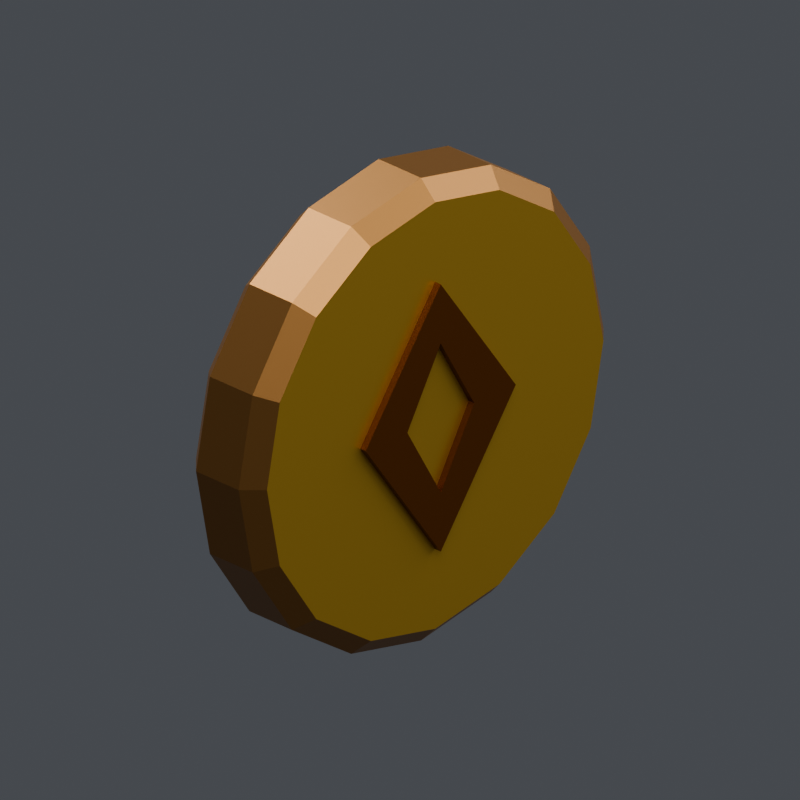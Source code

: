 # Source: coin.blend  (saved by Blender 4.5.91; exported with 4.5.12 LTS)
import bpy
from mathutils import Matrix  # noqa: F401  (used for matrix-valued properties, if any)

bpy.ops.wm.read_factory_settings(use_empty=True)
scene = bpy.context.scene
scene.name = 'Scene'

# ---- collections
col_editableasset = bpy.data.collections.new('EditableAsset'); scene.collection.children.link(col_editableasset)

# ---- materials (node trees are filled in below, after node groups)
mat_gold_a77a48 = bpy.data.materials.new('gold_A77A48')
mat_gold_a77a48.diffuse_color = (0.3864, 0.1946, 0.0648, 1.0)
mat_gold_d6af4c = bpy.data.materials.new('gold_D6AF4C')
mat_gold_d6af4c.diffuse_color = (0.6724, 0.4287, 0.07227, 1.0)
mat_gold_845023 = bpy.data.materials.new('gold_845023')
mat_gold_845023.diffuse_color = (0.2307, 0.08022, 0.01681, 1.0)

# ---- material node trees
mat_gold_a77a48.use_nodes = True; mat_gold_a77a48.node_tree.nodes.clear()
_N = mat_gold_a77a48.node_tree.nodes; _L = mat_gold_a77a48.node_tree.links
n0 = _N.new('ShaderNodeBsdfPrincipled'); n0.name = 'Principled BSDF'; n0.location = (-200, 100)
n0.inputs[0].default_value = (0.3864, 0.1946, 0.0648, 1.0)
n0.inputs[1].default_value = 0.8
n0.inputs[2].default_value = 0.38
n1 = _N.new('ShaderNodeOutputMaterial'); n1.name = 'Material Output'; n1.location = (200, 100)
_L.new(n0.outputs[0], n1.inputs[0])
n1.is_active_output = True
mat_gold_d6af4c.use_nodes = True; mat_gold_d6af4c.node_tree.nodes.clear()
_N = mat_gold_d6af4c.node_tree.nodes; _L = mat_gold_d6af4c.node_tree.links
n0 = _N.new('ShaderNodeBsdfPrincipled'); n0.name = 'Principled BSDF'; n0.location = (-200, 100)
n0.inputs[0].default_value = (0.6724, 0.4287, 0.07227, 1.0)
n0.inputs[1].default_value = 0.8
n0.inputs[2].default_value = 0.38
n1 = _N.new('ShaderNodeOutputMaterial'); n1.name = 'Material Output'; n1.location = (200, 100)
_L.new(n0.outputs[0], n1.inputs[0])
n1.is_active_output = True
mat_gold_845023.use_nodes = True; mat_gold_845023.node_tree.nodes.clear()
_N = mat_gold_845023.node_tree.nodes; _L = mat_gold_845023.node_tree.links
n0 = _N.new('ShaderNodeBsdfPrincipled'); n0.name = 'Principled BSDF'; n0.location = (-200, 100)
n0.inputs[0].default_value = (0.2307, 0.08022, 0.01681, 1.0)
n0.inputs[1].default_value = 0.8
n0.inputs[2].default_value = 0.38
n1 = _N.new('ShaderNodeOutputMaterial'); n1.name = 'Material Output'; n1.location = (200, 100)
_L.new(n0.outputs[0], n1.inputs[0])
n1.is_active_output = True

# ---- world
world_neutralworld = bpy.data.worlds.new('NeutralWorld'); scene.world = world_neutralworld
world_neutralworld.use_nodes = True; world_neutralworld.node_tree.nodes.clear()
_N = world_neutralworld.node_tree.nodes; _L = world_neutralworld.node_tree.links
n0 = _N.new('ShaderNodeBackground'); n0.name = 'Background'; n0.location = (-200, 100)
n0.inputs[0].default_value = (0.16, 0.17, 0.19, 1.0)
n0.inputs[1].default_value = 0.5
n1 = _N.new('ShaderNodeOutputWorld'); n1.name = 'World Output'; n1.location = (200, 100)
_L.new(n0.outputs[0], n1.inputs[0])
n1.is_active_output = True

# ---- cameras
cam_reviewcamera = bpy.data.cameras.new('ReviewCamera')
cam_reviewcamera.type = 'ORTHO'
cam_reviewcamera.ortho_scale = 0.558

# ---- lights
light_key = bpy.data.lights.new('Key', 'AREA')
light_key.energy = 90.0
light_key.shape = 'DISK'
light_key.size = 3.0
light_fill = bpy.data.lights.new('Fill', 'AREA')
light_fill.energy = 50.0
light_fill.shape = 'DISK'
light_fill.size = 3.0
light_rim = bpy.data.lights.new('Rim', 'AREA')
light_rim.energy = 60.0
light_rim.shape = 'DISK'
light_rim.size = 2.0

# ---- meshes
me_beveled_edge = bpy.data.meshes.new('beveled_edge')
me_beveled_edge.from_pydata([(0.166, 0.035, 0.18), (0.1534, 0.035, 0.2435), (0.1174, 0.035, 0.2974), (0.06353, 0.035, 0.3334), (1.016e-17, 0.035, 0.346), (-0.06353, 0.035, 0.3334), (-0.1174, 0.035, 0.2974), (-0.1534, 0.035, 0.2435), (-0.166, 0.035, 0.18), (-0.1534, 0.035, 0.1165), (-0.1174, 0.035, 0.06262), (-0.06353, 0.035, 0.02664), (-3.049e-17, 0.035, 0.014), (0.06353, 0.035, 0.02664), (0.1174, 0.035, 0.06262), (0.1534, 0.035, 0.1165), (0.18, 0.021, 0.18), (0.1663, 0.021, 0.2489), (0.1273, 0.021, 0.3073), (0.06888, 0.021, 0.3463), (1.102e-17, 0.021, 0.36), (-0.06888, 0.021, 0.3463), (-0.1273, 0.021, 0.3073), (-0.1663, 0.021, 0.2489), (-0.18, 0.021, 0.18), (-0.1663, 0.021, 0.1111), (-0.1273, 0.021, 0.05272), (-0.06888, 0.021, 0.0137), (-3.307e-17, 0.021, 0.0), (0.06888, 0.021, 0.0137), (0.1273, 0.021, 0.05272), (0.1663, 0.021, 0.1111), (0.18, -0.021, 0.18), (0.1663, -0.021, 0.2489), (0.1273, -0.021, 0.3073), (0.06888, -0.021, 0.3463), (1.102e-17, -0.021, 0.36), (-0.06888, -0.021, 0.3463), (-0.1273, -0.021, 0.3073), (-0.1663, -0.021, 0.2489), (-0.18, -0.021, 0.18), (-0.1663, -0.021, 0.1111), (-0.1273, -0.021, 0.05272), (-0.06888, -0.021, 0.0137), (-3.307e-17, -0.021, 0.0), (0.06888, -0.021, 0.0137), (0.1273, -0.021, 0.05272), (0.1663, -0.021, 0.1111), (0.166, -0.035, 0.18), (0.1534, -0.035, 0.2435), (0.1174, -0.035, 0.2974), (0.06353, -0.035, 0.3334), (1.016e-17, -0.035, 0.346), (-0.06353, -0.035, 0.3334), (-0.1174, -0.035, 0.2974), (-0.1534, -0.035, 0.2435), (-0.166, -0.035, 0.18), (-0.1534, -0.035, 0.1165), (-0.1174, -0.035, 0.06262), (-0.06353, -0.035, 0.02664), (-3.049e-17, -0.035, 0.014), (0.06353, -0.035, 0.02664), (0.1174, -0.035, 0.06262), (0.1534, -0.035, 0.1165)], [], [(0, 1, 17), (0, 17, 16), (1, 2, 18), (1, 18, 17), (2, 3, 19), (2, 19, 18), (3, 4, 20), (3, 20, 19), (4, 5, 21), (4, 21, 20), (5, 6, 22), (5, 22, 21), (6, 7, 23), (6, 23, 22), (7, 8, 24), (7, 24, 23), (8, 9, 25), (8, 25, 24), (9, 10, 26), (9, 26, 25), (10, 11, 27), (10, 27, 26), (11, 12, 28), (11, 28, 27), (12, 13, 29), (12, 29, 28), (13, 14, 30), (13, 30, 29), (14, 15, 31), (14, 31, 30), (15, 0, 16), (15, 16, 31), (16, 17, 33), (16, 33, 32), (17, 18, 34), (17, 34, 33), (18, 19, 35), (18, 35, 34), (19, 20, 36), (19, 36, 35), (20, 21, 37), (20, 37, 36), (21, 22, 38), (21, 38, 37), (22, 23, 39), (22, 39, 38), (23, 24, 40), (23, 40, 39), (24, 25, 41), (24, 41, 40), (25, 26, 42), (25, 42, 41), (26, 27, 43), (26, 43, 42), (27, 28, 44), (27, 44, 43), (28, 29, 45), (28, 45, 44), (29, 30, 46), (29, 46, 45), (30, 31, 47), (30, 47, 46), (31, 16, 32), (31, 32, 47), (32, 33, 49), (32, 49, 48), (33, 34, 50), (33, 50, 49), (34, 35, 51), (34, 51, 50), (35, 36, 52), (35, 52, 51), (36, 37, 53), (36, 53, 52), (37, 38, 54), (37, 54, 53), (38, 39, 55), (38, 55, 54), (39, 40, 56), (39, 56, 55), (40, 41, 57), (40, 57, 56), (41, 42, 58), (41, 58, 57), (42, 43, 59), (42, 59, 58), (43, 44, 60), (43, 60, 59), (44, 45, 61), (44, 61, 60), (45, 46, 62), (45, 62, 61), (46, 47, 63), (46, 63, 62), (47, 32, 48), (47, 48, 63)])
me_beveled_edge.materials.append(mat_gold_a77a48)
me_beveled_edge.update()
me_face_front = bpy.data.meshes.new('face_front')
me_face_front.from_pydata([(0.166, 0.035, 0.18), (0.1534, 0.035, 0.2435), (0.1174, 0.035, 0.2974), (0.06353, 0.035, 0.3334), (1.016e-17, 0.035, 0.346), (-0.06353, 0.035, 0.3334), (-0.1174, 0.035, 0.2974), (-0.1534, 0.035, 0.2435), (-0.166, 0.035, 0.18), (-0.1534, 0.035, 0.1165), (-0.1174, 0.035, 0.06262), (-0.06353, 0.035, 0.02664), (-3.049e-17, 0.035, 0.014), (0.06353, 0.035, 0.02664), (0.1174, 0.035, 0.06262), (0.1534, 0.035, 0.1165), (0.0, 0.035, 0.18)], [], [(16, 1, 0), (16, 2, 1), (16, 3, 2), (16, 4, 3), (16, 5, 4), (16, 6, 5), (16, 7, 6), (16, 8, 7), (16, 9, 8), (16, 10, 9), (16, 11, 10), (16, 12, 11), (16, 13, 12), (16, 14, 13), (16, 15, 14), (16, 0, 15)])
me_face_front.materials.append(mat_gold_d6af4c)
me_face_front.update()
me_seal_front = bpy.data.meshes.new('seal_front')
me_seal_front.from_pydata([(0.0, 0.0348, 0.284), (0.074, 0.0348, 0.18), (0.0, 0.0348, 0.076), (-0.074, 0.0348, 0.18), (0.0, 0.0348, 0.238), (0.033, 0.0348, 0.18), (0.0, 0.0348, 0.122), (-0.033, 0.0348, 0.18), (0.0, 0.0405, 0.284), (0.074, 0.0405, 0.18), (0.0, 0.0405, 0.076), (-0.074, 0.0405, 0.18), (0.0, 0.0405, 0.238), (0.033, 0.0405, 0.18), (0.0, 0.0405, 0.122), (-0.033, 0.0405, 0.18)], [], [(5, 1, 0), (4, 5, 0), (9, 13, 8), (13, 12, 8), (1, 9, 0), (9, 8, 0), (13, 5, 4), (12, 13, 4), (6, 2, 1), (5, 6, 1), (10, 14, 9), (14, 13, 9), (2, 10, 1), (10, 9, 1), (14, 6, 5), (13, 14, 5), (7, 3, 2), (6, 7, 2), (11, 15, 10), (15, 14, 10), (3, 11, 2), (11, 10, 2), (15, 7, 6), (14, 15, 6), (4, 0, 3), (7, 4, 3), (8, 12, 11), (12, 15, 11), (0, 8, 3), (8, 11, 3), (12, 4, 7), (15, 12, 7)])
me_seal_front.materials.append(mat_gold_845023)
me_seal_front.update()
me_face_back = bpy.data.meshes.new('face_back')
me_face_back.from_pydata([(0.166, -0.035, 0.18), (0.1534, -0.035, 0.2435), (0.1174, -0.035, 0.2974), (0.06353, -0.035, 0.3334), (1.016e-17, -0.035, 0.346), (-0.06353, -0.035, 0.3334), (-0.1174, -0.035, 0.2974), (-0.1534, -0.035, 0.2435), (-0.166, -0.035, 0.18), (-0.1534, -0.035, 0.1165), (-0.1174, -0.035, 0.06262), (-0.06353, -0.035, 0.02664), (-3.049e-17, -0.035, 0.014), (0.06353, -0.035, 0.02664), (0.1174, -0.035, 0.06262), (0.1534, -0.035, 0.1165), (0.0, -0.035, 0.18)], [], [(16, 0, 1), (16, 1, 2), (16, 2, 3), (16, 3, 4), (16, 4, 5), (16, 5, 6), (16, 6, 7), (16, 7, 8), (16, 8, 9), (16, 9, 10), (16, 10, 11), (16, 11, 12), (16, 12, 13), (16, 13, 14), (16, 14, 15), (16, 15, 0)])
me_face_back.materials.append(mat_gold_d6af4c)
me_face_back.update()
me_seal_back = bpy.data.meshes.new('seal_back')
me_seal_back.from_pydata([(0.0, -0.0348, 0.284), (0.074, -0.0348, 0.18), (0.0, -0.0348, 0.076), (-0.074, -0.0348, 0.18), (0.0, -0.0348, 0.238), (0.033, -0.0348, 0.18), (0.0, -0.0348, 0.122), (-0.033, -0.0348, 0.18), (0.0, -0.0405, 0.284), (0.074, -0.0405, 0.18), (0.0, -0.0405, 0.076), (-0.074, -0.0405, 0.18), (0.0, -0.0405, 0.238), (0.033, -0.0405, 0.18), (0.0, -0.0405, 0.122), (-0.033, -0.0405, 0.18)], [], [(0, 1, 5), (0, 5, 4), (8, 13, 9), (8, 12, 13), (0, 9, 1), (0, 8, 9), (4, 5, 13), (4, 13, 12), (1, 2, 6), (1, 6, 5), (9, 14, 10), (9, 13, 14), (1, 10, 2), (1, 9, 10), (5, 6, 14), (5, 14, 13), (2, 3, 7), (2, 7, 6), (10, 15, 11), (10, 14, 15), (2, 11, 3), (2, 10, 11), (6, 7, 15), (6, 15, 14), (3, 0, 4), (3, 4, 7), (11, 12, 8), (11, 15, 12), (3, 8, 0), (3, 11, 8), (7, 4, 12), (7, 12, 15)])
me_seal_back.materials.append(mat_gold_845023)
me_seal_back.update()

# ---- objects
ob_reviewcamera = bpy.data.objects.new('ReviewCamera', cam_reviewcamera)
ob_key = bpy.data.objects.new('Key', light_key)
ob_fill = bpy.data.objects.new('Fill', light_fill)
ob_rim = bpy.data.objects.new('Rim', light_rim)
ob_trailwood_coin = bpy.data.objects.new('Trailwood_coin', None)
ob_00_beveled_edge = bpy.data.objects.new('00_beveled_edge', me_beveled_edge)
ob_01_face_front = bpy.data.objects.new('01_face_front', me_face_front)
ob_02_seal_front = bpy.data.objects.new('02_seal_front', me_seal_front)
ob_03_face_back = bpy.data.objects.new('03_face_back', me_face_back)
ob_04_seal_back = bpy.data.objects.new('04_seal_back', me_seal_back)

# ---- transforms, parenting, visibility, modifiers, constraints
ob_reviewcamera.location = (0.6844, 0.6844, 0.6591)
ob_reviewcamera.rotation_euler = (1.111, -7.78e-08, 2.356)
ob_key.location = (1.0, 2.0, 3.0)
ob_key.rotation_euler = (0.6653, -1.046e-07, 2.678)
ob_fill.location = (-2.0, 1.0, 1.5)
ob_fill.rotation_euler = (1.028, -1.602e-07, -2.034)
ob_rim.location = (0.0, -2.0, 2.0)
ob_rim.rotation_euler = (0.8243, -0.0, 0.0)
ob_trailwood_coin.location = (0.0, 0.0, 0.0)
ob_00_beveled_edge.parent = ob_trailwood_coin
ob_00_beveled_edge.location = (0.0, 0.0, 0.0)
ob_01_face_front.parent = ob_trailwood_coin
ob_01_face_front.location = (0.0, 0.0, 0.0)
ob_02_seal_front.parent = ob_trailwood_coin
ob_02_seal_front.location = (0.0, 0.0, 0.0)
ob_03_face_back.parent = ob_trailwood_coin
ob_03_face_back.location = (0.0, 0.0, 0.0)
ob_04_seal_back.parent = ob_trailwood_coin
ob_04_seal_back.location = (0.0, 0.0, 0.0)

# ---- collection membership
scene.collection.objects.link(ob_reviewcamera)
scene.collection.objects.link(ob_key)
scene.collection.objects.link(ob_fill)
scene.collection.objects.link(ob_rim)
col_editableasset.objects.link(ob_trailwood_coin)
col_editableasset.objects.link(ob_00_beveled_edge)
col_editableasset.objects.link(ob_01_face_front)
col_editableasset.objects.link(ob_02_seal_front)
col_editableasset.objects.link(ob_03_face_back)
col_editableasset.objects.link(ob_04_seal_back)

# ---- scene / render settings (as saved in the file)
scene.camera = ob_reviewcamera
scene.frame_start = 1; scene.frame_end = 19; scene.frame_set(1)
scene.render.engine = 'CYCLES'
scene.render.resolution_x = 512
scene.render.resolution_y = 512
scene.render.fps = 30
scene.cycles.samples = 24
scene.view_settings.look = 'AgX - Medium High Contrast'
bpy.context.view_layer.update()
